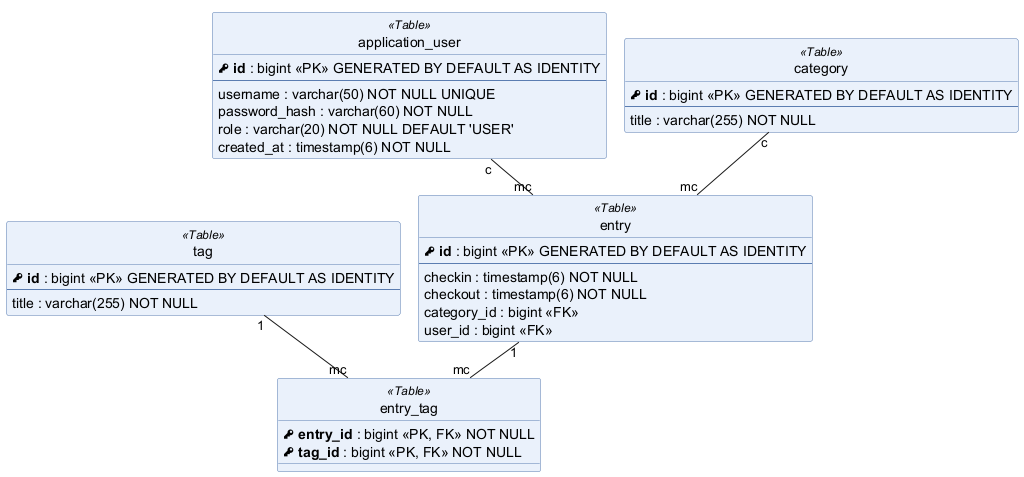

The diagram above was rendered by PlantUML. Its source (embedded in the PNG):
@startuml 03-erd
!pragma layout smetana
hide circle
skinparam linetype ortho
skinparam classAttributeIconSize 0
skinparam class {
  BackgroundColor #EAF1FB
  BorderColor #5B7DB1
}

entity "entry" as entry <<Table>> {
  <&key> **id** : bigint <<PK>> GENERATED BY DEFAULT AS IDENTITY
  --
  checkin : timestamp(6) NOT NULL
  checkout : timestamp(6) NOT NULL
  category_id : bigint <<FK>>
  user_id : bigint <<FK>>
}

entity "application_user" as application_user <<Table>> {
  <&key> **id** : bigint <<PK>> GENERATED BY DEFAULT AS IDENTITY
  --
  username : varchar(50) NOT NULL UNIQUE
  password_hash : varchar(60) NOT NULL
  role : varchar(20) NOT NULL DEFAULT 'USER'
  created_at : timestamp(6) NOT NULL
}

entity "category" as category <<Table>> {
  <&key> **id** : bigint <<PK>> GENERATED BY DEFAULT AS IDENTITY
  --
  title : varchar(255) NOT NULL
}

entity "tag" as tag <<Table>> {
  <&key> **id** : bigint <<PK>> GENERATED BY DEFAULT AS IDENTITY
  --
  title : varchar(255) NOT NULL
}

entity "entry_tag" as entry_tag <<Table>> {
  <&key> **entry_id** : bigint <<PK, FK>> NOT NULL
  <&key> **tag_id** : bigint <<PK, FK>> NOT NULL
}

category "c" -- "mc" entry
application_user "c" -- "mc" entry
entry "1" -- "mc" entry_tag
tag "1" -- "mc" entry_tag
@enduml